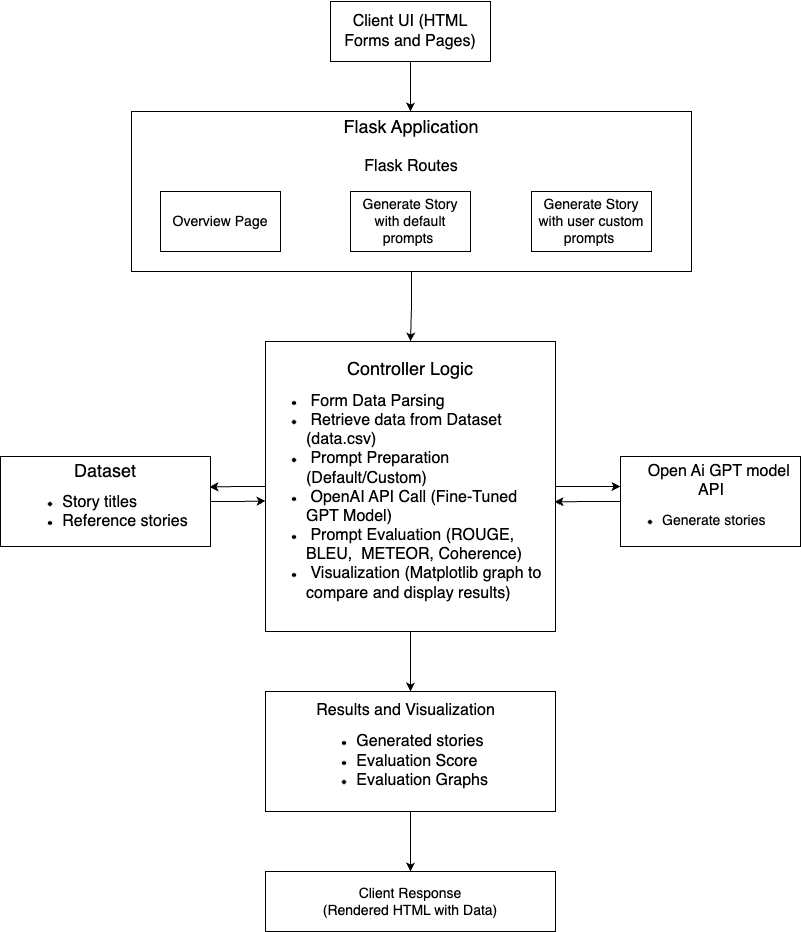

The diagram above was exported from draw.io. Its source (the exported page's mxGraphModel, read from the mxfile embedded in the PNG):
<mxGraphModel dx="1464" dy="808" grid="1" gridSize="10" guides="1" tooltips="1" connect="1" arrows="1" fold="1" page="1" pageScale="1" pageWidth="850" pageHeight="1100" math="0" shadow="0">
  <root>
    <mxCell id="0" />
    <mxCell id="1" parent="0" />
    <mxCell id="z8VlnGXNhNhQ_VmvY-QI-1" value="" style="edgeStyle=orthogonalEdgeStyle;rounded=0;orthogonalLoop=1;jettySize=auto;html=1;" edge="1" parent="1" source="z8VlnGXNhNhQ_VmvY-QI-2" target="z8VlnGXNhNhQ_VmvY-QI-8">
      <mxGeometry relative="1" as="geometry">
        <Array as="points">
          <mxPoint x="440" y="160" />
          <mxPoint x="440" y="160" />
        </Array>
      </mxGeometry>
    </mxCell>
    <mxCell id="z8VlnGXNhNhQ_VmvY-QI-2" value="&lt;p data-pm-slice=&quot;0 0 []&quot;&gt;&lt;font style=&quot;font-size: 16px;&quot;&gt;Client UI (HTML Forms and Pages)&lt;/font&gt;&lt;/p&gt;" style="rounded=0;whiteSpace=wrap;html=1;" vertex="1" parent="1">
      <mxGeometry x="360" y="60" width="160" height="60" as="geometry" />
    </mxCell>
    <mxCell id="z8VlnGXNhNhQ_VmvY-QI-3" value="" style="edgeStyle=orthogonalEdgeStyle;rounded=0;orthogonalLoop=1;jettySize=auto;html=1;entryX=0.995;entryY=0.339;entryDx=0;entryDy=0;entryPerimeter=0;" edge="1" parent="1" source="z8VlnGXNhNhQ_VmvY-QI-6" target="z8VlnGXNhNhQ_VmvY-QI-12">
      <mxGeometry relative="1" as="geometry">
        <mxPoint x="230" y="545" as="targetPoint" />
      </mxGeometry>
    </mxCell>
    <mxCell id="z8VlnGXNhNhQ_VmvY-QI-4" value="" style="edgeStyle=orthogonalEdgeStyle;rounded=0;orthogonalLoop=1;jettySize=auto;html=1;" edge="1" parent="1" source="z8VlnGXNhNhQ_VmvY-QI-6">
      <mxGeometry relative="1" as="geometry">
        <mxPoint x="650" y="545" as="targetPoint" />
      </mxGeometry>
    </mxCell>
    <mxCell id="z8VlnGXNhNhQ_VmvY-QI-5" value="" style="edgeStyle=orthogonalEdgeStyle;rounded=0;orthogonalLoop=1;jettySize=auto;html=1;" edge="1" parent="1" source="z8VlnGXNhNhQ_VmvY-QI-6" target="z8VlnGXNhNhQ_VmvY-QI-15">
      <mxGeometry relative="1" as="geometry" />
    </mxCell>
    <mxCell id="z8VlnGXNhNhQ_VmvY-QI-6" value="&lt;div style=&quot;&quot;&gt;&lt;span style=&quot;background-color: initial;&quot;&gt;&lt;font style=&quot;font-size: 18px;&quot;&gt;Controller Logic&lt;/font&gt;&lt;/span&gt;&lt;/div&gt;&lt;div style=&quot;text-align: left;&quot;&gt;&lt;ul&gt;&lt;li&gt;&lt;font style=&quot;background-color: initial; text-align: justify; font-size: 14px;&quot;&gt;&lt;span style=&quot;font-size: medium; background-color: initial;&quot;&gt;&amp;nbsp;&lt;/span&gt;&lt;/font&gt;&lt;font style=&quot;background-color: initial; text-align: justify; font-size: 16px;&quot;&gt;Form Data Parsing&amp;nbsp;&lt;/font&gt;&lt;font style=&quot;background-color: initial; text-align: justify; font-size: 14px;&quot;&gt;&amp;nbsp; &amp;nbsp; &amp;nbsp;&amp;nbsp;&lt;/font&gt;&lt;/li&gt;&lt;li&gt;&lt;span style=&quot;background-color: initial;&quot;&gt;&lt;font size=&quot;3&quot;&gt;&amp;nbsp;Retrieve data from Dataset (data.csv)&amp;nbsp;&amp;nbsp;&lt;/font&gt;&lt;/span&gt;&lt;/li&gt;&lt;li&gt;&lt;span style=&quot;background-color: initial;&quot;&gt;&lt;font size=&quot;3&quot;&gt;&amp;nbsp;Prompt Preparation (Default/Custom)&lt;/font&gt;&lt;/span&gt;&lt;/li&gt;&lt;li&gt;&lt;span style=&quot;background-color: initial;&quot;&gt;&lt;font size=&quot;3&quot;&gt;&amp;nbsp;OpenAI API Call (Fine-Tuned GPT Model)&amp;nbsp;&lt;/font&gt;&lt;/span&gt;&lt;/li&gt;&lt;li&gt;&lt;span style=&quot;background-color: initial;&quot;&gt;&lt;font size=&quot;3&quot;&gt;&amp;nbsp;Prompt Evaluation (ROUGE, BLEU,&amp;nbsp; METEOR, Coherence)&lt;/font&gt;&lt;/span&gt;&lt;/li&gt;&lt;li&gt;&lt;span style=&quot;background-color: initial;&quot;&gt;&lt;font size=&quot;3&quot;&gt;&amp;nbsp;Visualization (Matplotlib graph to compare and display results)&amp;nbsp;&lt;/font&gt;&lt;/span&gt;&amp;nbsp;&lt;/li&gt;&lt;/ul&gt;&lt;/div&gt;" style="whiteSpace=wrap;html=1;aspect=fixed;align=center;" vertex="1" parent="1">
      <mxGeometry x="295" y="400" width="290" height="290" as="geometry" />
    </mxCell>
    <mxCell id="z8VlnGXNhNhQ_VmvY-QI-7" value="" style="edgeStyle=orthogonalEdgeStyle;rounded=0;orthogonalLoop=1;jettySize=auto;html=1;" edge="1" parent="1" source="z8VlnGXNhNhQ_VmvY-QI-8">
      <mxGeometry relative="1" as="geometry">
        <mxPoint x="440" y="400" as="targetPoint" />
      </mxGeometry>
    </mxCell>
    <mxCell id="z8VlnGXNhNhQ_VmvY-QI-8" value="&lt;font style=&quot;font-size: 18px;&quot;&gt;Flask Application&lt;/font&gt;&lt;div&gt;&lt;font size=&quot;3&quot;&gt;&lt;br&gt;&lt;/font&gt;&lt;/div&gt;&lt;div&gt;&lt;font size=&quot;3&quot;&gt;Flask Routes&lt;/font&gt;&lt;/div&gt;&lt;div&gt;&lt;font size=&quot;3&quot;&gt;&lt;br&gt;&lt;/font&gt;&lt;/div&gt;&lt;div&gt;&lt;font size=&quot;3&quot;&gt;&lt;br&gt;&lt;/font&gt;&lt;/div&gt;&lt;div&gt;&lt;font size=&quot;3&quot;&gt;&lt;br&gt;&lt;/font&gt;&lt;/div&gt;&lt;div&gt;&lt;font size=&quot;3&quot;&gt;&lt;br&gt;&lt;/font&gt;&lt;/div&gt;&lt;div&gt;&lt;br&gt;&lt;/div&gt;" style="rounded=0;whiteSpace=wrap;html=1;" vertex="1" parent="1">
      <mxGeometry x="161" y="170" width="560" height="160" as="geometry" />
    </mxCell>
    <mxCell id="z8VlnGXNhNhQ_VmvY-QI-9" value="" style="edgeStyle=orthogonalEdgeStyle;rounded=0;orthogonalLoop=1;jettySize=auto;html=1;entryX=0.997;entryY=0.553;entryDx=0;entryDy=0;entryPerimeter=0;" edge="1" parent="1" source="z8VlnGXNhNhQ_VmvY-QI-10" target="z8VlnGXNhNhQ_VmvY-QI-6">
      <mxGeometry relative="1" as="geometry">
        <mxPoint x="590" y="560" as="targetPoint" />
      </mxGeometry>
    </mxCell>
    <mxCell id="z8VlnGXNhNhQ_VmvY-QI-10" value="&lt;div style=&quot;text-align: center;&quot;&gt;&lt;span style=&quot;background-color: initial;&quot;&gt;&lt;font style=&quot;font-size: 14px;&quot;&gt;&amp;nbsp; &amp;nbsp; &lt;/font&gt;&lt;font style=&quot;font-size: 16px;&quot;&gt;Open Ai GPT model API&lt;/font&gt;&lt;/span&gt;&lt;/div&gt;&lt;div&gt;&lt;ul&gt;&lt;li&gt;&lt;font style=&quot;font-size: 14px;&quot;&gt;Generate stories&lt;/font&gt;&lt;/li&gt;&lt;/ul&gt;&lt;/div&gt;" style="rounded=0;whiteSpace=wrap;html=1;align=left;" vertex="1" parent="1">
      <mxGeometry x="650" y="515" width="180" height="90" as="geometry" />
    </mxCell>
    <mxCell id="z8VlnGXNhNhQ_VmvY-QI-11" value="" style="edgeStyle=orthogonalEdgeStyle;rounded=0;orthogonalLoop=1;jettySize=auto;html=1;entryX=0;entryY=0.55;entryDx=0;entryDy=0;entryPerimeter=0;" edge="1" parent="1" source="z8VlnGXNhNhQ_VmvY-QI-12" target="z8VlnGXNhNhQ_VmvY-QI-6">
      <mxGeometry relative="1" as="geometry">
        <mxPoint x="290" y="560" as="targetPoint" />
      </mxGeometry>
    </mxCell>
    <mxCell id="z8VlnGXNhNhQ_VmvY-QI-12" value="&lt;div style=&quot;&quot;&gt;&lt;span style=&quot;background-color: initial;&quot;&gt;&lt;font style=&quot;font-size: 18px;&quot;&gt;Dataset&lt;/font&gt;&lt;/span&gt;&lt;/div&gt;&lt;div&gt;&lt;ul&gt;&lt;li style=&quot;text-align: left;&quot;&gt;&lt;span style=&quot;font-size: medium; background-color: initial;&quot;&gt;Story titles&lt;/span&gt;&lt;/li&gt;&lt;li&gt;&lt;font size=&quot;3&quot;&gt;Reference stories&lt;/font&gt;&lt;/li&gt;&lt;/ul&gt;&lt;/div&gt;" style="rounded=0;whiteSpace=wrap;html=1;" vertex="1" parent="1">
      <mxGeometry x="30" y="515" width="210" height="90" as="geometry" />
    </mxCell>
    <mxCell id="z8VlnGXNhNhQ_VmvY-QI-13" value="&lt;font style=&quot;font-size: 14px;&quot;&gt;Client Response&lt;/font&gt;&lt;div&gt;&lt;font style=&quot;font-size: 14px;&quot;&gt;(Rendered HTML with Data)&lt;/font&gt;&lt;/div&gt;" style="rounded=0;whiteSpace=wrap;html=1;" vertex="1" parent="1">
      <mxGeometry x="295" y="930" width="290" height="60" as="geometry" />
    </mxCell>
    <mxCell id="z8VlnGXNhNhQ_VmvY-QI-14" value="" style="edgeStyle=orthogonalEdgeStyle;rounded=0;orthogonalLoop=1;jettySize=auto;html=1;" edge="1" parent="1" source="z8VlnGXNhNhQ_VmvY-QI-15" target="z8VlnGXNhNhQ_VmvY-QI-13">
      <mxGeometry relative="1" as="geometry" />
    </mxCell>
    <mxCell id="z8VlnGXNhNhQ_VmvY-QI-15" value="&lt;font style=&quot;font-size: 16px;&quot;&gt;Results and Visualization&lt;/font&gt;&lt;span style=&quot;font-size: medium; background-color: initial;&quot;&gt;&amp;nbsp;&amp;nbsp;&lt;/span&gt;&lt;div style=&quot;&quot;&gt;&lt;ul&gt;&lt;li style=&quot;text-align: left;&quot;&gt;&lt;font size=&quot;3&quot;&gt;Generated stories&lt;/font&gt;&lt;/li&gt;&lt;li style=&quot;text-align: left;&quot;&gt;&lt;font size=&quot;3&quot;&gt;Evaluation Score&lt;/font&gt;&lt;/li&gt;&lt;li style=&quot;text-align: left;&quot;&gt;&lt;font size=&quot;3&quot;&gt;Evaluation Graphs&lt;/font&gt;&lt;/li&gt;&lt;/ul&gt;&lt;/div&gt;" style="rounded=0;whiteSpace=wrap;html=1;" vertex="1" parent="1">
      <mxGeometry x="295" y="750" width="290" height="120" as="geometry" />
    </mxCell>
    <mxCell id="z8VlnGXNhNhQ_VmvY-QI-16" value="&lt;font style=&quot;font-size: 14px;&quot;&gt;Overview Page&lt;/font&gt;" style="rounded=0;whiteSpace=wrap;html=1;" vertex="1" parent="1">
      <mxGeometry x="190" y="250" width="120" height="60" as="geometry" />
    </mxCell>
    <mxCell id="z8VlnGXNhNhQ_VmvY-QI-17" value="&lt;font style=&quot;font-size: 14px;&quot;&gt;Generate Story with default prompts&amp;nbsp;&lt;/font&gt;" style="rounded=0;whiteSpace=wrap;html=1;" vertex="1" parent="1">
      <mxGeometry x="380" y="250" width="120" height="60" as="geometry" />
    </mxCell>
    <mxCell id="z8VlnGXNhNhQ_VmvY-QI-18" value="&lt;font style=&quot;font-size: 14px;&quot;&gt;Generate Story with user custom prompts&amp;nbsp;&lt;/font&gt;" style="rounded=0;whiteSpace=wrap;html=1;" vertex="1" parent="1">
      <mxGeometry x="561" y="250" width="120" height="60" as="geometry" />
    </mxCell>
  </root>
</mxGraphModel>